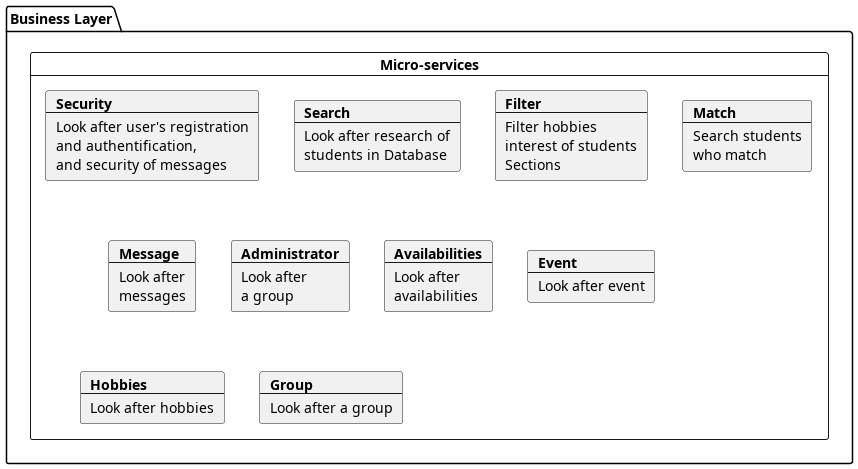

The diagram above was rendered by PlantUML. Its source (embedded in the PNG):
@startuml
package "Business Layer" {
card "Micro-services" as MS {
    card auth [
        <b>Security
        ----
        Look after user's registration
        and authentification,
        and security of messages
    ]
    card search [
        <b>Search
        ---
        Look after research of
        students in Database
    ]
    card filter [
        <b>Filter
        ---
        Filter hobbies
        interest of students
        Sections
    ]
    card match [
        <b>Match
        ---
        Search students
        who match
    ]
    card msg [
        <b>Message
        ---
        Look after
        messages
    ]
    card admin [
        <b>Administrator
        ---
        Look after
        a group
    ]
    card av [
        <b>Availabilities
        ---
        Look after
        availabilities
    ]
    card event [
        <b>Event
        ---
        Look after event
    ]
    card hobbie [
        <b>Hobbies
        ---
        Look after hobbies
    ]
    card gp [
        <b>Group
        ---
        Look after a group
    ]
}
}
@enduml